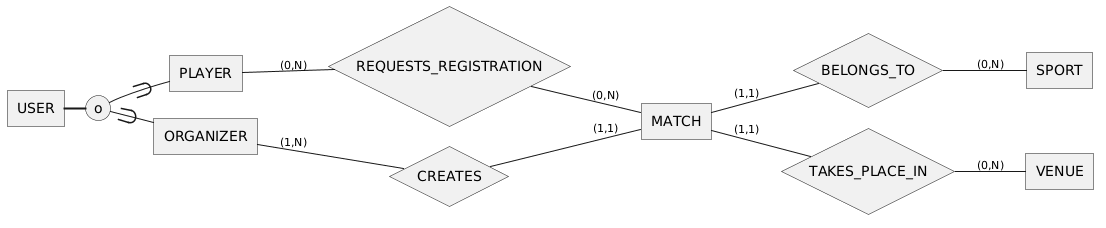

The diagram above was rendered by PlantUML. Its source (embedded in the PNG):
@startchen
left to right direction
skinparam nodesep 20
skinparam ranksep 20

entity USER {
}
entity PLAYER {
}
entity ORGANIZER {
}

' Generalization
USER =>= o { PLAYER, ORGANIZER }

entity MATCH {
}

relationship REQUESTS_REGISTRATION {
}
relationship CREATES {
}

' User -> Relationship -> Match Connections
PLAYER -(0,N)- REQUESTS_REGISTRATION
REQUESTS_REGISTRATION -(0,N)- MATCH

ORGANIZER -(1,N)- CREATES
CREATES -(1,1)- MATCH

entity SPORT {
}
relationship BELONGS_TO {
}

entity VENUE {
}
relationship TAKES_PLACE_IN {
}

MATCH -(1,1)- BELONGS_TO
BELONGS_TO -(0,N)- SPORT

MATCH -(1,1)- TAKES_PLACE_IN
TAKES_PLACE_IN -(0,N)- VENUE

@endchen